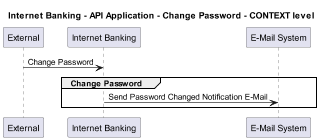

The diagram above was rendered by PlantUML. Its source (embedded in the PNG):
@startuml
!pragma layout smetana
skinparam dpi 60

title Internet Banking - API Application - Change Password - CONTEXT level

participant "External" as C4InterFlow.SoftwareSystems.ExternalSystem
participant "Internet Banking" as BigBankPlc.SoftwareSystems.InternetBanking
participant "E-Mail System" as BigBankPlc.SoftwareSystems.EMailSystem

C4InterFlow.SoftwareSystems.ExternalSystem -> BigBankPlc.SoftwareSystems.InternetBanking : Change Password
group Change Password
BigBankPlc.SoftwareSystems.InternetBanking -> BigBankPlc.SoftwareSystems.EMailSystem : Send Password Changed Notification E-Mail
end


@enduml